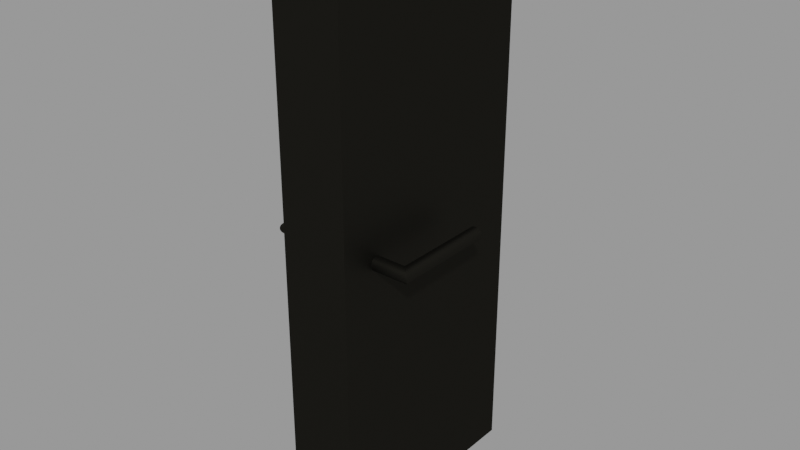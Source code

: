 # Source: UG_Door02.blend  (saved by Blender 3.1.7; exported with 4.5.12 LTS)
import bpy
from mathutils import Matrix  # noqa: F401  (used for matrix-valued properties, if any)

bpy.ops.wm.read_factory_settings(use_empty=True)
scene = bpy.context.scene
scene.name = 'MainScene'

# ---- collections
col_underground = bpy.data.collections.new('Underground'); scene.collection.children.link(col_underground)
col_doors = bpy.data.collections.new('Doors'); col_underground.children.link(col_doors)

# ---- materials (node trees are filled in below, after node groups)
mat_glass_009 = bpy.data.materials.new('glass.009')
mat_glass_009.use_transparent_shadow = False
mat_glass_008 = bpy.data.materials.new('glass.008')
mat_glass_008.use_transparent_shadow = False

# ---- material node trees
mat_glass_009.use_nodes = True; mat_glass_009.node_tree.nodes.clear()
_N = mat_glass_009.node_tree.nodes; _L = mat_glass_009.node_tree.links
n0 = _N.new('ShaderNodeOutputMaterial'); n0.name = 'Material Output'; n0.location = (300, 300)
n1 = _N.new('ShaderNodeBsdfGlass'); n1.name = 'Glass BSDF'; n1.location = (10, 300)
n1.distribution = 'GGX'
n1.inputs[0].default_value = (0.02851, 0.02717, 0.0221, 1.0)
n1.inputs[1].default_value = 0.5429
n1.inputs[2].default_value = 0.0
_L.new(n1.outputs[0], n0.inputs[0])
n0.is_active_output = True
mat_glass_008.use_nodes = True; mat_glass_008.node_tree.nodes.clear()
_N = mat_glass_008.node_tree.nodes; _L = mat_glass_008.node_tree.links
n0 = _N.new('ShaderNodeOutputMaterial'); n0.name = 'Material Output'; n0.location = (300, 300)
n1 = _N.new('ShaderNodeBsdfGlass'); n1.name = 'Glass BSDF'; n1.location = (10, 300)
n1.distribution = 'GGX'
n1.inputs[0].default_value = (0.02851, 0.02717, 0.0221, 1.0)
n1.inputs[1].default_value = 0.5429
n1.inputs[2].default_value = 0.0
_L.new(n1.outputs[0], n0.inputs[0])
n0.is_active_output = True

# ---- meshes
me_cube_013 = bpy.data.meshes.new('Cube.013')
me_cube_013.from_pydata([(-1.0, -1.0, -1.046), (-1.0, -1.0, 1.0), (-1.0, 1.0, -1.046), (-1.0, 1.0, 1.0), (1.0, -1.0, -1.046), (1.0, -1.0, 1.0), (1.0, 1.0, -1.046), (1.0, 1.0, 1.0), (-1.95, 0.2128, -0.008533), (-0.7471, -0.6493, -0.008533), (-1.95, 0.2128, 0.01659), (-0.7471, -0.6493, 0.01659), (-1.911, 0.2128, 0.01611), (-0.7471, -0.6374, 0.01611), (-1.873, 0.2128, 0.01468), (-0.7471, -0.6259, 0.01468), (-1.838, 0.2128, 0.01236), (-0.7471, -0.6153, 0.01236), (-1.808, 0.2128, 0.009234), (-0.7471, -0.606, 0.009234), (-1.783, 0.2128, 0.005426), (-0.7471, -0.5984, 0.005426), (-1.765, 0.2128, 0.001082), (-0.7471, -0.5928, 0.001082), (-1.753, 0.2128, -0.003631), (-0.7471, -0.5893, -0.003631), (-1.75, 0.2128, -0.008533), (-0.7471, -0.5881, -0.008533), (-1.753, 0.2128, -0.01343), (-0.7471, -0.5893, -0.01343), (-1.765, 0.2128, -0.01815), (-0.7471, -0.5928, -0.01815), (-1.783, 0.2128, -0.02249), (-0.7471, -0.5984, -0.02249), (-1.808, 0.2128, -0.0263), (-0.7471, -0.606, -0.0263), (-1.838, 0.2128, -0.02942), (-0.7471, -0.6153, -0.02942), (-1.873, 0.2128, -0.03175), (-0.7471, -0.6259, -0.03175), (-1.911, 0.2128, -0.03318), (-0.7471, -0.6374, -0.03318), (-1.95, 0.2128, -0.03366), (-0.7471, -0.6493, -0.03366), (-1.989, 0.2128, -0.03318), (-0.7471, -0.6613, -0.03318), (-2.026, 0.2128, -0.03175), (-0.7471, -0.6727, -0.03175), (-2.061, 0.2128, -0.02942), (-0.7471, -0.6833, -0.02942), (-2.091, 0.2128, -0.0263), (-0.7471, -0.6926, -0.0263), (-2.116, 0.2128, -0.02249), (-0.7471, -0.7002, -0.02249), (-2.134, 0.2128, -0.01815), (-0.7471, -0.7059, -0.01815), (-2.146, 0.2128, -0.01343), (-0.7471, -0.7093, -0.01343), (-2.15, 0.2128, -0.008533), (-0.7471, -0.7105, -0.008533), (-2.146, 0.2128, -0.003631), (-0.7471, -0.7093, -0.003631), (-2.134, 0.2128, 0.001082), (-0.7471, -0.7059, 0.001082), (-2.116, 0.2128, 0.005426), (-0.7471, -0.7002, 0.005426), (-2.091, 0.2128, 0.009234), (-0.7471, -0.6926, 0.009234), (-2.061, 0.2128, 0.01236), (-0.7471, -0.6833, 0.01236), (-2.026, 0.2128, 0.01468), (-0.7471, -0.6727, 0.01468), (-1.989, 0.2128, 0.01611), (-0.7471, -0.6613, 0.01611), (-1.95, -0.649, 0.01659), (-1.909, -0.6372, 0.01611), (-1.871, -0.6258, 0.01468), (-1.835, -0.6154, 0.01236), (-1.804, -0.6062, 0.009234), (-1.778, -0.5987, 0.005426), (-1.759, -0.5931, 0.001082), (-1.748, -0.5897, -0.003631), (-1.744, -0.5885, -0.008533), (-1.748, -0.5897, -0.01343), (-1.759, -0.5931, -0.01815), (-1.778, -0.5987, -0.02249), (-1.804, -0.6062, -0.0263), (-1.835, -0.6154, -0.02942), (-1.871, -0.6258, -0.03175), (-1.909, -0.6372, -0.03318), (-1.95, -0.649, -0.03366), (-1.99, -0.6608, -0.03318), (-2.028, -0.6721, -0.03175), (-2.064, -0.6826, -0.02942), (-2.095, -0.6918, -0.0263), (-2.121, -0.6993, -0.02249), (-2.14, -0.7049, -0.01815), (-2.151, -0.7083, -0.01343), (-2.155, -0.7095, -0.008533), (-2.151, -0.7083, -0.003631), (-2.14, -0.7049, 0.001082), (-2.121, -0.6993, 0.005426), (-2.095, -0.6918, 0.009234), (-2.064, -0.6826, 0.01236), (-2.028, -0.6721, 0.01468), (-1.99, -0.6608, 0.01611), (-1.95, 0.2128, 0.01659), (-1.911, 0.2128, 0.01611), (-0.7471, -0.6374, 0.01611), (-0.7471, -0.6493, 0.01659), (-0.7471, -0.6493, 0.01659), (-1.95, -0.649, 0.01659), (-1.95, -0.649, 0.01659), (-1.873, 0.2128, 0.01468), (-0.7471, -0.6259, 0.01468), (-1.838, 0.2128, 0.01236), (-0.7471, -0.6153, 0.01236), (-1.808, 0.2128, 0.009234), (-0.7471, -0.606, 0.009234), (-1.783, 0.2128, 0.005426), (-0.7471, -0.5984, 0.005426), (-1.765, 0.2128, 0.001082), (-0.7471, -0.5928, 0.001082), (-1.753, 0.2128, -0.003631), (-0.7471, -0.5893, -0.003631), (-1.75, 0.2128, -0.008533), (-0.7471, -0.5881, -0.008533), (-1.753, 0.2128, -0.01343), (-0.7471, -0.5893, -0.01343), (-1.765, 0.2128, -0.01815), (-0.7471, -0.5928, -0.01815), (-1.783, 0.2128, -0.02249), (-0.7471, -0.5984, -0.02249), (-1.808, 0.2128, -0.0263), (-0.7471, -0.606, -0.0263), (-1.838, 0.2128, -0.02942), (-0.7471, -0.6153, -0.02942), (-1.873, 0.2128, -0.03175), (-0.7471, -0.6259, -0.03175), (-1.911, 0.2128, -0.03318), (-0.7471, -0.6374, -0.03318), (-1.95, 0.2128, -0.03366), (-0.7471, -0.6493, -0.03366), (-0.7471, -0.6493, -0.03366), (-1.989, 0.2128, -0.03318), (-0.7471, -0.6613, -0.03318), (-2.026, 0.2128, -0.03175), (-0.7471, -0.6727, -0.03175), (-2.061, 0.2128, -0.02942), (-0.7471, -0.6833, -0.02942), (-2.091, 0.2128, -0.0263), (-0.7471, -0.6926, -0.0263), (-2.116, 0.2128, -0.02249), (-0.7471, -0.7002, -0.02249), (-2.134, 0.2128, -0.01815), (-0.7471, -0.7059, -0.01815), (-2.146, 0.2128, -0.01343), (-0.7471, -0.7093, -0.01343), (-2.15, 0.2128, -0.008533), (-0.7471, -0.7105, -0.008533), (-2.146, 0.2128, -0.003631), (-0.7471, -0.7093, -0.003631), (-2.134, 0.2128, 0.001082), (-0.7471, -0.7059, 0.001082), (-2.116, 0.2128, 0.005426), (-0.7471, -0.7002, 0.005426), (-2.091, 0.2128, 0.009234), (-0.7471, -0.6926, 0.009234), (-2.061, 0.2128, 0.01236), (-0.7471, -0.6833, 0.01236), (-2.026, 0.2128, 0.01468), (-0.7471, -0.6727, 0.01468), (-1.989, 0.2128, 0.01611), (-0.7471, -0.6613, 0.01611), (-1.95, -0.649, -0.03366), (-1.95, -0.649, -0.03366), (-1.99, -0.6608, 0.01611), (-2.028, -0.6721, 0.01468), (-2.064, -0.6826, 0.01236), (-2.095, -0.6918, 0.009234), (-2.121, -0.6993, 0.005426), (-2.14, -0.7049, 0.001082), (-2.151, -0.7083, -0.003631), (-2.155, -0.7095, -0.008533), (-2.151, -0.7083, -0.01343), (-2.14, -0.7049, -0.01815), (-2.121, -0.6993, -0.02249), (-2.095, -0.6918, -0.0263), (-2.064, -0.6826, -0.02942), (-2.028, -0.6721, -0.03175), (-1.99, -0.6608, -0.03318), (-1.909, -0.6372, -0.03318), (-1.871, -0.6258, -0.03175), (-1.835, -0.6154, -0.02942), (-1.804, -0.6062, -0.0263), (-1.778, -0.5987, -0.02249), (-1.759, -0.5931, -0.01815), (-1.748, -0.5897, -0.01343), (-1.744, -0.5885, -0.008533), (-1.748, -0.5897, -0.003631), (-1.759, -0.5931, 0.001082), (-1.778, -0.5987, 0.005426), (-1.804, -0.6062, 0.009234), (-1.835, -0.6154, 0.01236), (-1.871, -0.6258, 0.01468), (-1.909, -0.6372, 0.01611), (1.93, 0.2128, -0.008533), (0.728, -0.6493, -0.008533), (1.93, 0.2128, 0.01659), (0.728, -0.6493, 0.01659), (1.891, 0.2128, 0.01611), (0.728, -0.6374, 0.01611), (1.854, 0.2128, 0.01468), (0.728, -0.6259, 0.01468), (1.819, 0.2128, 0.01236), (0.728, -0.6153, 0.01236), (1.789, 0.2128, 0.009234), (0.728, -0.606, 0.009234), (1.764, 0.2128, 0.005426), (0.728, -0.5984, 0.005426), (1.746, 0.2128, 0.001082), (0.728, -0.5928, 0.001082), (1.734, 0.2128, -0.003631), (0.728, -0.5893, -0.003631), (1.73, 0.2128, -0.008533), (0.728, -0.5881, -0.008533), (1.734, 0.2128, -0.01343), (0.728, -0.5893, -0.01343), (1.746, 0.2128, -0.01815), (0.728, -0.5928, -0.01815), (1.764, 0.2128, -0.02249), (0.728, -0.5984, -0.02249), (1.789, 0.2128, -0.0263), (0.728, -0.606, -0.0263), (1.819, 0.2128, -0.02942), (0.728, -0.6153, -0.02942), (1.854, 0.2128, -0.03175), (0.728, -0.6259, -0.03175), (1.891, 0.2128, -0.03318), (0.728, -0.6374, -0.03318), (1.93, 0.2128, -0.03366), (0.728, -0.6493, -0.03366), (1.969, 0.2128, -0.03318), (0.728, -0.6613, -0.03318), (2.007, 0.2128, -0.03175), (0.728, -0.6727, -0.03175), (2.042, 0.2128, -0.02942), (0.728, -0.6833, -0.02942), (2.072, 0.2128, -0.0263), (0.728, -0.6926, -0.0263), (2.097, 0.2128, -0.02249), (0.728, -0.7002, -0.02249), (2.115, 0.2128, -0.01815), (0.728, -0.7059, -0.01815), (2.127, 0.2128, -0.01343), (0.728, -0.7093, -0.01343), (2.13, 0.2128, -0.008533), (0.728, -0.7105, -0.008533), (2.127, 0.2128, -0.003631), (0.728, -0.7093, -0.003631), (2.115, 0.2128, 0.001082), (0.728, -0.7059, 0.001082), (2.097, 0.2128, 0.005426), (0.728, -0.7002, 0.005426), (2.072, 0.2128, 0.009234), (0.728, -0.6926, 0.009234), (2.042, 0.2128, 0.01236), (0.728, -0.6833, 0.01236), (2.007, 0.2128, 0.01468), (0.728, -0.6727, 0.01468), (1.969, 0.2128, 0.01611), (0.728, -0.6613, 0.01611), (1.93, -0.649, 0.01659), (1.89, -0.6372, 0.01611), (1.852, -0.6258, 0.01468), (1.816, -0.6154, 0.01236), (1.785, -0.6062, 0.009234), (1.759, -0.5987, 0.005426), (1.74, -0.5931, 0.001082), (1.729, -0.5897, -0.003631), (1.725, -0.5885, -0.008533), (1.729, -0.5897, -0.01343), (1.74, -0.5931, -0.01815), (1.759, -0.5987, -0.02249), (1.785, -0.6062, -0.0263), (1.816, -0.6154, -0.02942), (1.852, -0.6258, -0.03175), (1.89, -0.6372, -0.03318), (1.93, -0.649, -0.03366), (1.971, -0.6608, -0.03318), (2.009, -0.6721, -0.03175), (2.045, -0.6826, -0.02942), (2.076, -0.6918, -0.0263), (2.102, -0.6993, -0.02249), (2.121, -0.7049, -0.01815), (2.132, -0.7083, -0.01343), (2.136, -0.7095, -0.008533), (2.132, -0.7083, -0.003631), (2.121, -0.7049, 0.001082), (2.102, -0.6993, 0.005426), (2.076, -0.6918, 0.009234), (2.045, -0.6826, 0.01236), (2.009, -0.6721, 0.01468), (1.971, -0.6608, 0.01611), (1.93, 0.2128, 0.01659), (1.891, 0.2128, 0.01611), (0.728, -0.6374, 0.01611), (0.728, -0.6493, 0.01659), (0.728, -0.6493, 0.01659), (1.93, -0.649, 0.01659), (1.93, -0.649, 0.01659), (1.854, 0.2128, 0.01468), (0.728, -0.6259, 0.01468), (1.819, 0.2128, 0.01236), (0.728, -0.6153, 0.01236), (1.789, 0.2128, 0.009234), (0.728, -0.606, 0.009234), (1.764, 0.2128, 0.005426), (0.728, -0.5984, 0.005426), (1.746, 0.2128, 0.001082), (0.728, -0.5928, 0.001082), (1.734, 0.2128, -0.003631), (0.728, -0.5893, -0.003631), (1.73, 0.2128, -0.008533), (0.728, -0.5881, -0.008533), (1.734, 0.2128, -0.01343), (0.728, -0.5893, -0.01343), (1.746, 0.2128, -0.01815), (0.728, -0.5928, -0.01815), (1.764, 0.2128, -0.02249), (0.728, -0.5984, -0.02249), (1.789, 0.2128, -0.0263), (0.728, -0.606, -0.0263), (1.819, 0.2128, -0.02942), (0.728, -0.6153, -0.02942), (1.854, 0.2128, -0.03175), (0.728, -0.6259, -0.03175), (1.891, 0.2128, -0.03318), (0.728, -0.6374, -0.03318), (1.93, 0.2128, -0.03366), (0.728, -0.6493, -0.03366), (0.728, -0.6493, -0.03366), (1.969, 0.2128, -0.03318), (0.728, -0.6613, -0.03318), (2.007, 0.2128, -0.03175), (0.728, -0.6727, -0.03175), (2.042, 0.2128, -0.02942), (0.728, -0.6833, -0.02942), (2.072, 0.2128, -0.0263), (0.728, -0.6926, -0.0263), (2.097, 0.2128, -0.02249), (0.728, -0.7002, -0.02249), (2.115, 0.2128, -0.01815), (0.728, -0.7059, -0.01815), (2.127, 0.2128, -0.01343), (0.728, -0.7093, -0.01343), (2.13, 0.2128, -0.008533), (0.728, -0.7105, -0.008533), (2.127, 0.2128, -0.003631), (0.728, -0.7093, -0.003631), (2.115, 0.2128, 0.001082), (0.728, -0.7059, 0.001082), (2.097, 0.2128, 0.005426), (0.728, -0.7002, 0.005426), (2.072, 0.2128, 0.009234), (0.728, -0.6926, 0.009234), (2.042, 0.2128, 0.01236), (0.728, -0.6833, 0.01236), (2.007, 0.2128, 0.01468), (0.728, -0.6727, 0.01468), (1.969, 0.2128, 0.01611), (0.728, -0.6613, 0.01611), (1.93, -0.649, -0.03366), (1.93, -0.649, -0.03366), (1.971, -0.6608, 0.01611), (2.009, -0.6721, 0.01468), (2.045, -0.6826, 0.01236), (2.076, -0.6918, 0.009234), (2.102, -0.6993, 0.005426), (2.121, -0.7049, 0.001082), (2.132, -0.7083, -0.003631), (2.136, -0.7095, -0.008533), (2.132, -0.7083, -0.01343), (2.121, -0.7049, -0.01815), (2.102, -0.6993, -0.02249), (2.076, -0.6918, -0.0263), (2.045, -0.6826, -0.02942), (2.009, -0.6721, -0.03175), (1.971, -0.6608, -0.03318), (1.89, -0.6372, -0.03318), (1.852, -0.6258, -0.03175), (1.816, -0.6154, -0.02942), (1.785, -0.6062, -0.0263), (1.759, -0.5987, -0.02249), (1.74, -0.5931, -0.01815), (1.729, -0.5897, -0.01343), (1.725, -0.5885, -0.008533), (1.729, -0.5897, -0.003631), (1.74, -0.5931, 0.001082), (1.759, -0.5987, 0.005426), (1.785, -0.6062, 0.009234), (1.816, -0.6154, 0.01236), (1.852, -0.6258, 0.01468), (1.89, -0.6372, 0.01611)], [], [(0, 1, 3, 2), (2, 3, 7, 6), (6, 7, 5, 4), (4, 5, 1, 0), (2, 6, 4, 0), (7, 3, 1, 5), (8, 106, 107), (9, 108, 109), (111, 110, 13, 75), (8, 107, 113), (9, 114, 108), (75, 13, 15, 76), (8, 113, 115), (9, 116, 114), (76, 15, 17, 77), (8, 115, 117), (9, 118, 116), (77, 17, 19, 78), (8, 117, 119), (9, 120, 118), (78, 19, 21, 79), (8, 119, 121), (9, 122, 120), (79, 21, 23, 80), (8, 121, 123), (9, 124, 122), (80, 23, 25, 81), (8, 123, 125), (9, 126, 124), (81, 25, 27, 82), (8, 125, 127), (9, 128, 126), (82, 27, 29, 83), (8, 127, 129), (9, 130, 128), (83, 29, 31, 84), (8, 129, 131), (9, 132, 130), (84, 31, 33, 85), (8, 131, 133), (9, 134, 132), (85, 33, 35, 86), (8, 133, 135), (9, 136, 134), (86, 35, 37, 87), (8, 135, 137), (9, 138, 136), (87, 37, 39, 88), (8, 137, 139), (9, 140, 138), (88, 39, 41, 89), (8, 139, 141), (9, 142, 140), (89, 41, 143, 175), (8, 141, 144), (9, 145, 142), (90, 43, 45, 91), (8, 144, 146), (9, 147, 145), (91, 45, 47, 92), (8, 146, 148), (9, 149, 147), (92, 47, 49, 93), (8, 148, 150), (9, 151, 149), (93, 49, 51, 94), (8, 150, 152), (9, 153, 151), (94, 51, 53, 95), (8, 152, 154), (9, 155, 153), (95, 53, 55, 96), (8, 154, 156), (9, 157, 155), (96, 55, 57, 97), (8, 156, 158), (9, 159, 157), (97, 57, 59, 98), (8, 158, 160), (9, 161, 159), (98, 59, 61, 99), (8, 160, 162), (9, 163, 161), (99, 61, 63, 100), (8, 162, 164), (9, 165, 163), (100, 63, 65, 101), (8, 164, 166), (9, 167, 165), (101, 65, 67, 102), (8, 166, 168), (9, 169, 167), (102, 67, 69, 103), (8, 168, 170), (9, 171, 169), (103, 69, 71, 104), (8, 170, 172), (9, 173, 171), (104, 71, 73, 105), (8, 172, 106), (9, 109, 173), (105, 73, 11, 74), (72, 176, 112, 10), (70, 177, 176, 72), (68, 178, 177, 70), (66, 179, 178, 68), (64, 180, 179, 66), (62, 181, 180, 64), (60, 182, 181, 62), (58, 183, 182, 60), (56, 184, 183, 58), (54, 185, 184, 56), (52, 186, 185, 54), (50, 187, 186, 52), (48, 188, 187, 50), (46, 189, 188, 48), (44, 190, 189, 46), (42, 174, 190, 44), (40, 191, 174, 42), (38, 192, 191, 40), (36, 193, 192, 38), (34, 194, 193, 36), (32, 195, 194, 34), (30, 196, 195, 32), (28, 197, 196, 30), (26, 198, 197, 28), (24, 199, 198, 26), (22, 200, 199, 24), (20, 201, 200, 22), (18, 202, 201, 20), (16, 203, 202, 18), (14, 204, 203, 16), (12, 205, 204, 14), (10, 112, 205, 12), (206, 304, 305), (207, 306, 307), (309, 308, 211, 273), (206, 305, 311), (207, 312, 306), (273, 211, 213, 274), (206, 311, 313), (207, 314, 312), (274, 213, 215, 275), (206, 313, 315), (207, 316, 314), (275, 215, 217, 276), (206, 315, 317), (207, 318, 316), (276, 217, 219, 277), (206, 317, 319), (207, 320, 318), (277, 219, 221, 278), (206, 319, 321), (207, 322, 320), (278, 221, 223, 279), (206, 321, 323), (207, 324, 322), (279, 223, 225, 280), (206, 323, 325), (207, 326, 324), (280, 225, 227, 281), (206, 325, 327), (207, 328, 326), (281, 227, 229, 282), (206, 327, 329), (207, 330, 328), (282, 229, 231, 283), (206, 329, 331), (207, 332, 330), (283, 231, 233, 284), (206, 331, 333), (207, 334, 332), (284, 233, 235, 285), (206, 333, 335), (207, 336, 334), (285, 235, 237, 286), (206, 335, 337), (207, 338, 336), (286, 237, 239, 287), (206, 337, 339), (207, 340, 338), (287, 239, 341, 373), (206, 339, 342), (207, 343, 340), (288, 241, 243, 289), (206, 342, 344), (207, 345, 343), (289, 243, 245, 290), (206, 344, 346), (207, 347, 345), (290, 245, 247, 291), (206, 346, 348), (207, 349, 347), (291, 247, 249, 292), (206, 348, 350), (207, 351, 349), (292, 249, 251, 293), (206, 350, 352), (207, 353, 351), (293, 251, 253, 294), (206, 352, 354), (207, 355, 353), (294, 253, 255, 295), (206, 354, 356), (207, 357, 355), (295, 255, 257, 296), (206, 356, 358), (207, 359, 357), (296, 257, 259, 297), (206, 358, 360), (207, 361, 359), (297, 259, 261, 298), (206, 360, 362), (207, 363, 361), (298, 261, 263, 299), (206, 362, 364), (207, 365, 363), (299, 263, 265, 300), (206, 364, 366), (207, 367, 365), (300, 265, 267, 301), (206, 366, 368), (207, 369, 367), (301, 267, 269, 302), (206, 368, 370), (207, 371, 369), (302, 269, 271, 303), (206, 370, 304), (207, 307, 371), (303, 271, 209, 272), (270, 374, 310, 208), (268, 375, 374, 270), (266, 376, 375, 268), (264, 377, 376, 266), (262, 378, 377, 264), (260, 379, 378, 262), (258, 380, 379, 260), (256, 381, 380, 258), (254, 382, 381, 256), (252, 383, 382, 254), (250, 384, 383, 252), (248, 385, 384, 250), (246, 386, 385, 248), (244, 387, 386, 246), (242, 388, 387, 244), (240, 372, 388, 242), (238, 389, 372, 240), (236, 390, 389, 238), (234, 391, 390, 236), (232, 392, 391, 234), (230, 393, 392, 232), (228, 394, 393, 230), (226, 395, 394, 228), (224, 396, 395, 226), (222, 397, 396, 224), (220, 398, 397, 222), (218, 399, 398, 220), (216, 400, 399, 218), (214, 401, 400, 216), (212, 402, 401, 214), (210, 403, 402, 212), (208, 310, 403, 210)])
me_cube_013.polygons.foreach_set('use_smooth', [0, 0, 0, 0, 0, 0, 1, 1, 1, 1, 1, 1, 1, 1, 1, 1, 1, 1, 1, 1, 1, 1, 1, 1, 1, 1, 1, 1, 1, 1, 1, 1, 1, 1, 1, 1, 1, 1, 1, 1, 1, 1, 1, 1, 1, 1, 1, 1, 1, 1, 1, 1, 1, 1, 1, 1, 1, 1, 1, 1, 1, 1, 1, 1, 1, 1, 1, 1, 1, 1, 1, 1, 1, 1, 1, 1, 1, 1, 1, 1, 1, 1, 1, 1, 1, 1, 1, 1, 1, 1, 1, 1, 1, 1, 1, 1, 1, 1, 1, 1, 1, 1, 1, 1, 1, 1, 1, 1, 1, 1, 1, 1, 1, 1, 1, 1, 1, 1, 1, 1, 1, 1, 1, 1, 1, 1, 1, 1, 1, 1, 1, 1, 1, 1, 1, 1, 1, 1, 1, 1, 1, 1, 1, 1, 1, 1, 1, 1, 1, 1, 1, 1, 1, 1, 1, 1, 1, 1, 1, 1, 1, 1, 1, 1, 1, 1, 1, 1, 1, 1, 1, 1, 1, 1, 1, 1, 1, 1, 1, 1, 1, 1, 1, 1, 1, 1, 1, 1, 1, 1, 1, 1, 1, 1, 1, 1, 1, 1, 1, 1, 1, 1, 1, 1, 1, 1, 1, 1, 1, 1, 1, 1, 1, 1, 1, 1, 1, 1, 1, 1, 1, 1, 1, 1, 1, 1, 1, 1, 1, 1, 1, 1, 1, 1, 1, 1, 1, 1, 1, 1, 1, 1, 1, 1, 1, 1, 1, 1, 1, 1, 1, 1, 1, 1, 1, 1, 1, 1, 1, 1, 1, 1])
me_cube_013.polygons.foreach_set('material_index', [0, 0, 0, 0, 0, 0, 0, 0, 0, 0, 0, 0, 0, 0, 0, 0, 0, 0, 0, 0, 0, 0, 0, 0, 0, 0, 0, 0, 0, 0, 0, 0, 0, 0, 0, 0, 0, 0, 0, 0, 0, 0, 0, 0, 0, 0, 0, 0, 0, 0, 0, 0, 0, 0, 0, 0, 0, 0, 0, 0, 0, 0, 0, 0, 0, 0, 0, 0, 0, 0, 0, 0, 0, 0, 0, 0, 0, 0, 0, 0, 0, 0, 0, 0, 0, 0, 0, 0, 0, 0, 0, 0, 0, 0, 0, 0, 0, 0, 0, 0, 0, 0, 0, 0, 0, 0, 0, 0, 0, 0, 0, 0, 0, 0, 0, 0, 0, 0, 0, 0, 0, 0, 0, 0, 0, 0, 0, 0, 0, 0, 0, 0, 0, 0, 1, 1, 1, 1, 1, 1, 1, 1, 1, 1, 1, 1, 1, 1, 1, 1, 1, 1, 1, 1, 1, 1, 1, 1, 1, 1, 1, 1, 1, 1, 1, 1, 1, 1, 1, 1, 1, 1, 1, 1, 1, 1, 1, 1, 1, 1, 1, 1, 1, 1, 1, 1, 1, 1, 1, 1, 1, 1, 1, 1, 1, 1, 1, 1, 1, 1, 1, 1, 1, 1, 1, 1, 1, 1, 1, 1, 1, 1, 1, 1, 1, 1, 1, 1, 1, 1, 1, 1, 1, 1, 1, 1, 1, 1, 1, 1, 1, 1, 1, 1, 1, 1, 1, 1, 1, 1, 1, 1, 1, 1, 1, 1, 1, 1, 1, 1, 1, 1, 1, 1, 1, 1, 1, 1, 1, 1, 1, 1])
_uv = me_cube_013.uv_layers.new(name='UVMap')
_uv.uv.foreach_set('vector', [0.375, 0.0, 0.625, 0.0, 0.625, 0.25, 0.375, 0.25, 0.375, 0.25, 0.625, 0.25, 0.625, 0.5, 0.375, 0.5, 0.375, 0.5, 0.625, 0.5, 0.625, 0.75, 0.375, 0.75, 0.375, 0.75, 0.625, 0.75, 0.625, 1.0, 0.375, 1.0, 0.125, 0.5, 0.375, 0.5, 0.375, 0.75, 0.125, 0.75, 0.625, 0.5, 0.875, 0.5, 0.875, 0.75, 0.625, 0.75, 0.75, 0.25, 0.75, 0.49, 0.7968, 0.4854, 0.25, 0.25, 0.2968, 0.4854, 0.25, 0.49, 1.0, 0.8878, 1.0, 1.0, 0.9688, 1.0, 0.9688, 0.8878, 0.75, 0.25, 0.7968, 0.4854, 0.8418, 0.4717, 0.25, 0.25, 0.3418, 0.4717, 0.2968, 0.4854, 0.9688, 0.8878, 0.9688, 1.0, 0.9375, 1.0, 0.9375, 0.8878, 0.75, 0.25, 0.8418, 0.4717, 0.8833, 0.4496, 0.25, 0.25, 0.3833, 0.4496, 0.3418, 0.4717, 0.9375, 0.8878, 0.9375, 1.0, 0.9062, 1.0, 0.9062, 0.8878, 0.75, 0.25, 0.8833, 0.4496, 0.9197, 0.4197, 0.25, 0.25, 0.4197, 0.4197, 0.3833, 0.4496, 0.9062, 0.8878, 0.9062, 1.0, 0.875, 1.0, 0.875, 0.8878, 0.75, 0.25, 0.9197, 0.4197, 0.9496, 0.3833, 0.25, 0.25, 0.4496, 0.3833, 0.4197, 0.4197, 0.875, 0.8878, 0.875, 1.0, 0.8438, 1.0, 0.8438, 0.8878, 0.75, 0.25, 0.9496, 0.3833, 0.9717, 0.3418, 0.25, 0.25, 0.4717, 0.3418, 0.4496, 0.3833, 0.8438, 0.8878, 0.8438, 1.0, 0.8125, 1.0, 0.8125, 0.8878, 0.75, 0.25, 0.9717, 0.3418, 0.9854, 0.2968, 0.25, 0.25, 0.4854, 0.2968, 0.4717, 0.3418, 0.8125, 0.8878, 0.8125, 1.0, 0.7812, 1.0, 0.7812, 0.8878, 0.75, 0.25, 0.9854, 0.2968, 0.99, 0.25, 0.25, 0.25, 0.49, 0.25, 0.4854, 0.2968, 0.7812, 0.8878, 0.7812, 1.0, 0.75, 1.0, 0.75, 0.8878, 0.75, 0.25, 0.99, 0.25, 0.9854, 0.2032, 0.25, 0.25, 0.4854, 0.2032, 0.49, 0.25, 0.75, 0.8878, 0.75, 1.0, 0.7188, 1.0, 0.7188, 0.8878, 0.75, 0.25, 0.9854, 0.2032, 0.9717, 0.1582, 0.25, 0.25, 0.4717, 0.1582, 0.4854, 0.2032, 0.7188, 0.8878, 0.7188, 1.0, 0.6875, 1.0, 0.6875, 0.8878, 0.75, 0.25, 0.9717, 0.1582, 0.9496, 0.1167, 0.25, 0.25, 0.4496, 0.1167, 0.4717, 0.1582, 0.6875, 0.8878, 0.6875, 1.0, 0.6562, 1.0, 0.6562, 0.8878, 0.75, 0.25, 0.9496, 0.1167, 0.9197, 0.08029, 0.25, 0.25, 0.4197, 0.08029, 0.4496, 0.1167, 0.6562, 0.8878, 0.6562, 1.0, 0.625, 1.0, 0.625, 0.8878, 0.75, 0.25, 0.9197, 0.08029, 0.8833, 0.05045, 0.25, 0.25, 0.3833, 0.05045, 0.4197, 0.08029, 0.625, 0.8878, 0.625, 1.0, 0.5938, 1.0, 0.5938, 0.8878, 0.75, 0.25, 0.8833, 0.05045, 0.8418, 0.02827, 0.25, 0.25, 0.3418, 0.02827, 0.3833, 0.05045, 0.5938, 0.8878, 0.5938, 1.0, 0.5625, 1.0, 0.5625, 0.8878, 0.75, 0.25, 0.8418, 0.02827, 0.7968, 0.01461, 0.25, 0.25, 0.2968, 0.01461, 0.3418, 0.02827, 0.5625, 0.8878, 0.5625, 1.0, 0.5312, 1.0, 0.5312, 0.8878, 0.75, 0.25, 0.7968, 0.01461, 0.75, 0.01, 0.25, 0.25, 0.25, 0.01, 0.2968, 0.01461, 0.5312, 0.8878, 0.5312, 1.0, 0.5, 1.0, 0.5, 0.8878, 0.75, 0.25, 0.75, 0.01, 0.7032, 0.01461, 0.25, 0.25, 0.2032, 0.01461, 0.25, 0.01, 0.5, 0.8878, 0.5, 1.0, 0.4688, 1.0, 0.4688, 0.8878, 0.75, 0.25, 0.7032, 0.01461, 0.6582, 0.02827, 0.25, 0.25, 0.1582, 0.02827, 0.2032, 0.01461, 0.4688, 0.8878, 0.4688, 1.0, 0.4375, 1.0, 0.4375, 0.8878, 0.75, 0.25, 0.6582, 0.02827, 0.6167, 0.05045, 0.25, 0.25, 0.1167, 0.05045, 0.1582, 0.02827, 0.4375, 0.8878, 0.4375, 1.0, 0.4062, 1.0, 0.4062, 0.8878, 0.75, 0.25, 0.6167, 0.05045, 0.5803, 0.08029, 0.25, 0.25, 0.08029, 0.08029, 0.1167, 0.05045, 0.4062, 0.8878, 0.4062, 1.0, 0.375, 1.0, 0.375, 0.8878, 0.75, 0.25, 0.5803, 0.08029, 0.5504, 0.1167, 0.25, 0.25, 0.05045, 0.1167, 0.08029, 0.08029, 0.375, 0.8878, 0.375, 1.0, 0.3438, 1.0, 0.3438, 0.8878, 0.75, 0.25, 0.5504, 0.1167, 0.5283, 0.1582, 0.25, 0.25, 0.02827, 0.1582, 0.05045, 0.1167, 0.3438, 0.8878, 0.3438, 1.0, 0.3125, 1.0, 0.3125, 0.8878, 0.75, 0.25, 0.5283, 0.1582, 0.5146, 0.2032, 0.25, 0.25, 0.01461, 0.2032, 0.02827, 0.1582, 0.3125, 0.8878, 0.3125, 1.0, 0.2812, 1.0, 0.2812, 0.8878, 0.75, 0.25, 0.5146, 0.2032, 0.51, 0.25, 0.25, 0.25, 0.01, 0.25, 0.01461, 0.2032, 0.2812, 0.8878, 0.2812, 1.0, 0.25, 1.0, 0.25, 0.8878, 0.75, 0.25, 0.51, 0.25, 0.5146, 0.2968, 0.25, 0.25, 0.01461, 0.2968, 0.01, 0.25, 0.25, 0.8878, 0.25, 1.0, 0.2188, 1.0, 0.2188, 0.8878, 0.75, 0.25, 0.5146, 0.2968, 0.5283, 0.3418, 0.25, 0.25, 0.02827, 0.3418, 0.01461, 0.2968, 0.2188, 0.8878, 0.2188, 1.0, 0.1875, 1.0, 0.1875, 0.8878, 0.75, 0.25, 0.5283, 0.3418, 0.5504, 0.3833, 0.25, 0.25, 0.05045, 0.3833, 0.02827, 0.3418, 0.1875, 0.8878, 0.1875, 1.0, 0.1562, 1.0, 0.1562, 0.8878, 0.75, 0.25, 0.5504, 0.3833, 0.5803, 0.4197, 0.25, 0.25, 0.08029, 0.4197, 0.05045, 0.3833, 0.1562, 0.8878, 0.1562, 1.0, 0.125, 1.0, 0.125, 0.8878, 0.75, 0.25, 0.5803, 0.4197, 0.6167, 0.4496, 0.25, 0.25, 0.1167, 0.4496, 0.08029, 0.4197, 0.125, 0.8878, 0.125, 1.0, 0.09375, 1.0, 0.09375, 0.8878, 0.75, 0.25, 0.6167, 0.4496, 0.6582, 0.4717, 0.25, 0.25, 0.1582, 0.4717, 0.1167, 0.4496, 0.09375, 0.8878, 0.09375, 1.0, 0.0625, 1.0, 0.0625, 0.8878, 0.75, 0.25, 0.6582, 0.4717, 0.7032, 0.4854, 0.25, 0.25, 0.2032, 0.4854, 0.1582, 0.4717, 0.0625, 0.8878, 0.0625, 1.0, 0.03125, 1.0, 0.03125, 0.8878, 0.75, 0.25, 0.7032, 0.4854, 0.75, 0.49, 0.25, 0.25, 0.25, 0.49, 0.2032, 0.4854, 0.03125, 0.8878, 0.03125, 1.0, 0.0, 1.0, 0.0, 0.8878, 0.03125, 0.5, 0.03125, 0.8878, 0.0, 0.8878, 0.0, 0.5, 0.0625, 0.5, 0.0625, 0.8878, 0.03125, 0.8878, 0.03125, 0.5, 0.09375, 0.5, 0.09375, 0.8878, 0.0625, 0.8878, 0.0625, 0.5, 0.125, 0.5, 0.125, 0.8878, 0.09375, 0.8878, 0.09375, 0.5, 0.1562, 0.5, 0.1562, 0.8878, 0.125, 0.8878, 0.125, 0.5, 0.1875, 0.5, 0.1875, 0.8878, 0.1562, 0.8878, 0.1562, 0.5, 0.2188, 0.5, 0.2188, 0.8878, 0.1875, 0.8878, 0.1875, 0.5, 0.25, 0.5, 0.25, 0.8878, 0.2188, 0.8878, 0.2188, 0.5, 0.2812, 0.5, 0.2812, 0.8878, 0.25, 0.8878, 0.25, 0.5, 0.3125, 0.5, 0.3125, 0.8878, 0.2812, 0.8878, 0.2812, 0.5, 0.3438, 0.5, 0.3438, 0.8878, 0.3125, 0.8878, 0.3125, 0.5, 0.375, 0.5, 0.375, 0.8878, 0.3438, 0.8878, 0.3438, 0.5, 0.4062, 0.5, 0.4062, 0.8878, 0.375, 0.8878, 0.375, 0.5, 0.4375, 0.5, 0.4375, 0.8878, 0.4062, 0.8878, 0.4062, 0.5, 0.4688, 0.5, 0.4688, 0.8878, 0.4375, 0.8878, 0.4375, 0.5, 0.5, 0.5, 0.5, 0.8878, 0.4688, 0.8878, 0.4688, 0.5, 0.5312, 0.5, 0.5312, 0.8878, 0.5, 0.8878, 0.5, 0.5, 0.5625, 0.5, 0.5625, 0.8878, 0.5312, 0.8878, 0.5312, 0.5, 0.5938, 0.5, 0.5938, 0.8878, 0.5625, 0.8878, 0.5625, 0.5, 0.625, 0.5, 0.625, 0.8878, 0.5938, 0.8878, 0.5938, 0.5, 0.6562, 0.5, 0.6562, 0.8878, 0.625, 0.8878, 0.625, 0.5, 0.6875, 0.5, 0.6875, 0.8878, 0.6562, 0.8878, 0.6562, 0.5, 0.7188, 0.5, 0.7188, 0.8878, 0.6875, 0.8878, 0.6875, 0.5, 0.75, 0.5, 0.75, 0.8878, 0.7188, 0.8878, 0.7188, 0.5, 0.7812, 0.5, 0.7812, 0.8878, 0.75, 0.8878, 0.75, 0.5, 0.8125, 0.5, 0.8125, 0.8878, 0.7812, 0.8878, 0.7812, 0.5, 0.8438, 0.5, 0.8438, 0.8878, 0.8125, 0.8878, 0.8125, 0.5, 0.875, 0.5, 0.875, 0.8878, 0.8438, 0.8878, 0.8438, 0.5, 0.9062, 0.5, 0.9062, 0.8878, 0.875, 0.8878, 0.875, 0.5, 0.9375, 0.5, 0.9375, 0.8878, 0.9062, 0.8878, 0.9062, 0.5, 0.9688, 0.5, 0.9688, 0.8878, 0.9375, 0.8878, 0.9375, 0.5, 1.0, 0.5, 1.0, 0.8878, 0.9688, 0.8878, 0.9688, 0.5, 0.75, 0.25, 0.75, 0.49, 0.7968, 0.4854, 0.25, 0.25, 0.2968, 0.4854, 0.25, 0.49, 1.0, 0.8878, 1.0, 1.0, 0.9688, 1.0, 0.9688, 0.8878, 0.75, 0.25, 0.7968, 0.4854, 0.8418, 0.4717, 0.25, 0.25, 0.3418, 0.4717, 0.2968, 0.4854, 0.9688, 0.8878, 0.9688, 1.0, 0.9375, 1.0, 0.9375, 0.8878, 0.75, 0.25, 0.8418, 0.4717, 0.8833, 0.4496, 0.25, 0.25, 0.3833, 0.4496, 0.3418, 0.4717, 0.9375, 0.8878, 0.9375, 1.0, 0.9062, 1.0, 0.9062, 0.8878, 0.75, 0.25, 0.8833, 0.4496, 0.9197, 0.4197, 0.25, 0.25, 0.4197, 0.4197, 0.3833, 0.4496, 0.9062, 0.8878, 0.9062, 1.0, 0.875, 1.0, 0.875, 0.8878, 0.75, 0.25, 0.9197, 0.4197, 0.9496, 0.3833, 0.25, 0.25, 0.4496, 0.3833, 0.4197, 0.4197, 0.875, 0.8878, 0.875, 1.0, 0.8438, 1.0, 0.8438, 0.8878, 0.75, 0.25, 0.9496, 0.3833, 0.9717, 0.3418, 0.25, 0.25, 0.4717, 0.3418, 0.4496, 0.3833, 0.8438, 0.8878, 0.8438, 1.0, 0.8125, 1.0, 0.8125, 0.8878, 0.75, 0.25, 0.9717, 0.3418, 0.9854, 0.2968, 0.25, 0.25, 0.4854, 0.2968, 0.4717, 0.3418, 0.8125, 0.8878, 0.8125, 1.0, 0.7812, 1.0, 0.7812, 0.8878, 0.75, 0.25, 0.9854, 0.2968, 0.99, 0.25, 0.25, 0.25, 0.49, 0.25, 0.4854, 0.2968, 0.7812, 0.8878, 0.7812, 1.0, 0.75, 1.0, 0.75, 0.8878, 0.75, 0.25, 0.99, 0.25, 0.9854, 0.2032, 0.25, 0.25, 0.4854, 0.2032, 0.49, 0.25, 0.75, 0.8878, 0.75, 1.0, 0.7188, 1.0, 0.7188, 0.8878, 0.75, 0.25, 0.9854, 0.2032, 0.9717, 0.1582, 0.25, 0.25, 0.4717, 0.1582, 0.4854, 0.2032, 0.7188, 0.8878, 0.7188, 1.0, 0.6875, 1.0, 0.6875, 0.8878, 0.75, 0.25, 0.9717, 0.1582, 0.9496, 0.1167, 0.25, 0.25, 0.4496, 0.1167, 0.4717, 0.1582, 0.6875, 0.8878, 0.6875, 1.0, 0.6562, 1.0, 0.6562, 0.8878, 0.75, 0.25, 0.9496, 0.1167, 0.9197, 0.08029, 0.25, 0.25, 0.4197, 0.08029, 0.4496, 0.1167, 0.6562, 0.8878, 0.6562, 1.0, 0.625, 1.0, 0.625, 0.8878, 0.75, 0.25, 0.9197, 0.08029, 0.8833, 0.05045, 0.25, 0.25, 0.3833, 0.05045, 0.4197, 0.08029, 0.625, 0.8878, 0.625, 1.0, 0.5938, 1.0, 0.5938, 0.8878, 0.75, 0.25, 0.8833, 0.05045, 0.8418, 0.02827, 0.25, 0.25, 0.3418, 0.02827, 0.3833, 0.05045, 0.5938, 0.8878, 0.5938, 1.0, 0.5625, 1.0, 0.5625, 0.8878, 0.75, 0.25, 0.8418, 0.02827, 0.7968, 0.01461, 0.25, 0.25, 0.2968, 0.01461, 0.3418, 0.02827, 0.5625, 0.8878, 0.5625, 1.0, 0.5312, 1.0, 0.5312, 0.8878, 0.75, 0.25, 0.7968, 0.01461, 0.75, 0.01, 0.25, 0.25, 0.25, 0.01, 0.2968, 0.01461, 0.5312, 0.8878, 0.5312, 1.0, 0.5, 1.0, 0.5, 0.8878, 0.75, 0.25, 0.75, 0.01, 0.7032, 0.01461, 0.25, 0.25, 0.2032, 0.01461, 0.25, 0.01, 0.5, 0.8878, 0.5, 1.0, 0.4688, 1.0, 0.4688, 0.8878, 0.75, 0.25, 0.7032, 0.01461, 0.6582, 0.02827, 0.25, 0.25, 0.1582, 0.02827, 0.2032, 0.01461, 0.4688, 0.8878, 0.4688, 1.0, 0.4375, 1.0, 0.4375, 0.8878, 0.75, 0.25, 0.6582, 0.02827, 0.6167, 0.05045, 0.25, 0.25, 0.1167, 0.05045, 0.1582, 0.02827, 0.4375, 0.8878, 0.4375, 1.0, 0.4062, 1.0, 0.4062, 0.8878, 0.75, 0.25, 0.6167, 0.05045, 0.5803, 0.08029, 0.25, 0.25, 0.08029, 0.08029, 0.1167, 0.05045, 0.4062, 0.8878, 0.4062, 1.0, 0.375, 1.0, 0.375, 0.8878, 0.75, 0.25, 0.5803, 0.08029, 0.5504, 0.1167, 0.25, 0.25, 0.05045, 0.1167, 0.08029, 0.08029, 0.375, 0.8878, 0.375, 1.0, 0.3438, 1.0, 0.3438, 0.8878, 0.75, 0.25, 0.5504, 0.1167, 0.5283, 0.1582, 0.25, 0.25, 0.02827, 0.1582, 0.05045, 0.1167, 0.3438, 0.8878, 0.3438, 1.0, 0.3125, 1.0, 0.3125, 0.8878, 0.75, 0.25, 0.5283, 0.1582, 0.5146, 0.2032, 0.25, 0.25, 0.01461, 0.2032, 0.02827, 0.1582, 0.3125, 0.8878, 0.3125, 1.0, 0.2812, 1.0, 0.2812, 0.8878, 0.75, 0.25, 0.5146, 0.2032, 0.51, 0.25, 0.25, 0.25, 0.01, 0.25, 0.01461, 0.2032, 0.2812, 0.8878, 0.2812, 1.0, 0.25, 1.0, 0.25, 0.8878, 0.75, 0.25, 0.51, 0.25, 0.5146, 0.2968, 0.25, 0.25, 0.01461, 0.2968, 0.01, 0.25, 0.25, 0.8878, 0.25, 1.0, 0.2188, 1.0, 0.2188, 0.8878, 0.75, 0.25, 0.5146, 0.2968, 0.5283, 0.3418, 0.25, 0.25, 0.02827, 0.3418, 0.01461, 0.2968, 0.2188, 0.8878, 0.2188, 1.0, 0.1875, 1.0, 0.1875, 0.8878, 0.75, 0.25, 0.5283, 0.3418, 0.5504, 0.3833, 0.25, 0.25, 0.05045, 0.3833, 0.02827, 0.3418, 0.1875, 0.8878, 0.1875, 1.0, 0.1562, 1.0, 0.1562, 0.8878, 0.75, 0.25, 0.5504, 0.3833, 0.5803, 0.4197, 0.25, 0.25, 0.08029, 0.4197, 0.05045, 0.3833, 0.1562, 0.8878, 0.1562, 1.0, 0.125, 1.0, 0.125, 0.8878, 0.75, 0.25, 0.5803, 0.4197, 0.6167, 0.4496, 0.25, 0.25, 0.1167, 0.4496, 0.08029, 0.4197, 0.125, 0.8878, 0.125, 1.0, 0.09375, 1.0, 0.09375, 0.8878, 0.75, 0.25, 0.6167, 0.4496, 0.6582, 0.4717, 0.25, 0.25, 0.1582, 0.4717, 0.1167, 0.4496, 0.09375, 0.8878, 0.09375, 1.0, 0.0625, 1.0, 0.0625, 0.8878, 0.75, 0.25, 0.6582, 0.4717, 0.7032, 0.4854, 0.25, 0.25, 0.2032, 0.4854, 0.1582, 0.4717, 0.0625, 0.8878, 0.0625, 1.0, 0.03125, 1.0, 0.03125, 0.8878, 0.75, 0.25, 0.7032, 0.4854, 0.75, 0.49, 0.25, 0.25, 0.25, 0.49, 0.2032, 0.4854, 0.03125, 0.8878, 0.03125, 1.0, 0.0, 1.0, 0.0, 0.8878, 0.03125, 0.5, 0.03125, 0.8878, 0.0, 0.8878, 0.0, 0.5, 0.0625, 0.5, 0.0625, 0.8878, 0.03125, 0.8878, 0.03125, 0.5, 0.09375, 0.5, 0.09375, 0.8878, 0.0625, 0.8878, 0.0625, 0.5, 0.125, 0.5, 0.125, 0.8878, 0.09375, 0.8878, 0.09375, 0.5, 0.1562, 0.5, 0.1562, 0.8878, 0.125, 0.8878, 0.125, 0.5, 0.1875, 0.5, 0.1875, 0.8878, 0.1562, 0.8878, 0.1562, 0.5, 0.2188, 0.5, 0.2188, 0.8878, 0.1875, 0.8878, 0.1875, 0.5, 0.25, 0.5, 0.25, 0.8878, 0.2188, 0.8878, 0.2188, 0.5, 0.2812, 0.5, 0.2812, 0.8878, 0.25, 0.8878, 0.25, 0.5, 0.3125, 0.5, 0.3125, 0.8878, 0.2812, 0.8878, 0.2812, 0.5, 0.3438, 0.5, 0.3438, 0.8878, 0.3125, 0.8878, 0.3125, 0.5, 0.375, 0.5, 0.375, 0.8878, 0.3438, 0.8878, 0.3438, 0.5, 0.4062, 0.5, 0.4062, 0.8878, 0.375, 0.8878, 0.375, 0.5, 0.4375, 0.5, 0.4375, 0.8878, 0.4062, 0.8878, 0.4062, 0.5, 0.4688, 0.5, 0.4688, 0.8878, 0.4375, 0.8878, 0.4375, 0.5, 0.5, 0.5, 0.5, 0.8878, 0.4688, 0.8878, 0.4688, 0.5, 0.5312, 0.5, 0.5312, 0.8878, 0.5, 0.8878, 0.5, 0.5, 0.5625, 0.5, 0.5625, 0.8878, 0.5312, 0.8878, 0.5312, 0.5, 0.5938, 0.5, 0.5938, 0.8878, 0.5625, 0.8878, 0.5625, 0.5, 0.625, 0.5, 0.625, 0.8878, 0.5938, 0.8878, 0.5938, 0.5, 0.6562, 0.5, 0.6562, 0.8878, 0.625, 0.8878, 0.625, 0.5, 0.6875, 0.5, 0.6875, 0.8878, 0.6562, 0.8878, 0.6562, 0.5, 0.7188, 0.5, 0.7188, 0.8878, 0.6875, 0.8878, 0.6875, 0.5, 0.75, 0.5, 0.75, 0.8878, 0.7188, 0.8878, 0.7188, 0.5, 0.7812, 0.5, 0.7812, 0.8878, 0.75, 0.8878, 0.75, 0.5, 0.8125, 0.5, 0.8125, 0.8878, 0.7812, 0.8878, 0.7812, 0.5, 0.8438, 0.5, 0.8438, 0.8878, 0.8125, 0.8878, 0.8125, 0.5, 0.875, 0.5, 0.875, 0.8878, 0.8438, 0.8878, 0.8438, 0.5, 0.9062, 0.5, 0.9062, 0.8878, 0.875, 0.8878, 0.875, 0.5, 0.9375, 0.5, 0.9375, 0.8878, 0.9062, 0.8878, 0.9062, 0.5, 0.9688, 0.5, 0.9688, 0.8878, 0.9375, 0.8878, 0.9375, 0.5, 1.0, 0.5, 1.0, 0.8878, 0.9688, 0.8878, 0.9688, 0.5])
me_cube_013.materials.append(mat_glass_009)
me_cube_013.materials.append(mat_glass_008)
me_cube_013.use_remesh_fix_poles = True
me_cube_013.use_remesh_preserve_attributes = False
me_cube_013.update()

# ---- objects
ob_porta_002 = bpy.data.objects.new('Porta.002', me_cube_013)

# ---- transforms, parenting, visibility, modifiers, constraints
ob_porta_002.location = (-3.656, 0.1749, -1.9)
ob_porta_002.scale = (0.125, 0.4085, 0.995)

# ---- collection membership
col_doors.objects.link(ob_porta_002)

# ---- scene / render settings (as saved in the file)
scene.frame_start = 1; scene.frame_end = 200; scene.frame_set(0)
scene.render.engine = 'BLENDER_EEVEE_NEXT'
scene.render.image_settings.exr_codec = 'NONE'
scene.render.film_transparent = True
scene.render.simplify_subdivision_render = 0
scene.render.simplify_child_particles_render = 0.0
scene.cycles.sampling_pattern = 'TABULATED_SOBOL'
scene.cycles.use_light_tree = False
scene.eevee.taa_render_samples = 32
scene.eevee.use_gtao = True
scene.eevee.gtao_quality = 1.0
scene.eevee.gtao_distance = 0.8
scene.eevee.fast_gi_quality = 1.0
scene.eevee.use_raytracing = True
scene.view_settings.look = 'Medium Contrast'
scene.view_settings.view_transform = 'Filmic'
bpy.context.view_layer.update()

# ---- added for rendering (the .blend has no active camera and no usable light): camera, sun + grey world if the file has none
cam_auto = bpy.data.cameras.new('AutoCamera')
cam_auto.lens = 50.0
cam_auto.sensor_width = 36.0
cam_auto.clip_end = 1000.0
ob_auto_camera = bpy.data.objects.new('AutoCamera', cam_auto)
scene.collection.objects.link(ob_auto_camera)
ob_auto_camera.location = (-1.56849, -2.33211, -0.251435)
ob_auto_camera.rotation_euler = (1.09748, -7.21219e-08, 0.694738)
scene.camera = ob_auto_camera
light_auto_sun = bpy.data.lights.new('AutoSun', 'SUN')
light_auto_sun.energy = 3.0
light_auto_sun.angle = 0.0523599
ob_auto_sun = bpy.data.objects.new('AutoSun', light_auto_sun)
scene.collection.objects.link(ob_auto_sun)
ob_auto_sun.rotation_euler = (0.872665, 0.174533, 0.523599)
if scene.world is None:
    world_auto = bpy.data.worlds.new('AutoWorld')
    world_auto.color = (0.3, 0.3, 0.3)
    scene.world = world_auto
bpy.context.view_layer.update()
